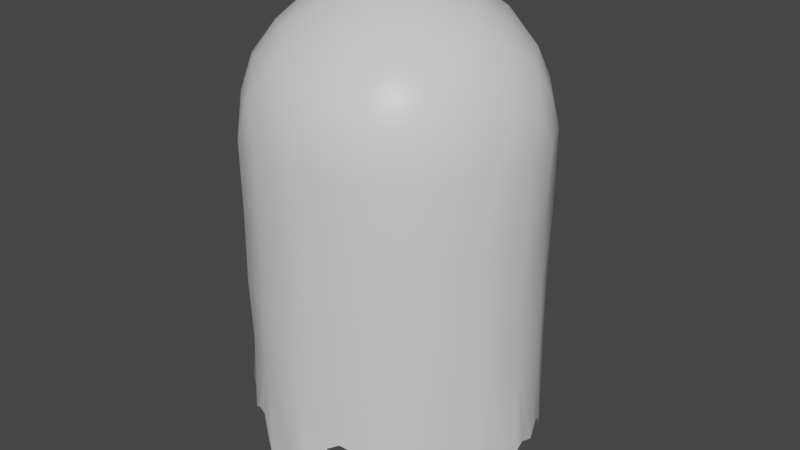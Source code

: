 # Source: Ghost.blend  (saved by Blender 3.6.11; exported with 4.5.12 LTS)
import bpy
from mathutils import Matrix  # noqa: F401  (used for matrix-valued properties, if any)

bpy.ops.wm.read_factory_settings(use_empty=True)
scene = bpy.context.scene
scene.name = 'Scene'

# ---- collections
col_collection = bpy.data.collections.new('Collection'); scene.collection.children.link(col_collection)

# ---- materials (node trees are filled in below, after node groups)
mat_material = bpy.data.materials.new('Material')
mat_material.alpha_threshold = 0.0
mat_material.use_transparent_shadow = False
mat_material.line_color = (0.0, 0.0, 0.0, 1.0)

# ---- material node trees
mat_material.use_nodes = True; mat_material.node_tree.nodes.clear()
_N = mat_material.node_tree.nodes; _L = mat_material.node_tree.links
n0 = _N.new('ShaderNodeOutputMaterial'); n0.name = 'Material Output'; n0.location = (300, 300)
n1 = _N.new('ShaderNodeBsdfPrincipled'); n1.name = 'Principled BSDF'; n1.location = (10, 300)
n1.distribution = 'GGX'
n1.subsurface_method = 'BURLEY'
n1.inputs[2].default_value = 0.4
n1.inputs[3].default_value = 1.45
n1.inputs[27].default_value = (0.0, 0.0, 0.0, 1.0)
n1.inputs[28].default_value = 1.0
_L.new(n1.outputs[0], n0.inputs[0])
n0.is_active_output = True

# ---- world
world_world = bpy.data.worlds.new('World'); scene.world = world_world
world_world.use_nodes = True; world_world.node_tree.nodes.clear()
_N = world_world.node_tree.nodes; _L = world_world.node_tree.links
n0 = _N.new('ShaderNodeOutputWorld'); n0.name = 'World Output'; n0.location = (300, 300)
n1 = _N.new('ShaderNodeBackground'); n1.name = 'Background'; n1.location = (10, 300)
n1.inputs[0].default_value = (0.05088, 0.05088, 0.05088, 1.0)
_L.new(n1.outputs[0], n0.inputs[0])
n0.is_active_output = True
world_world.color = (0.05088, 0.05088, 0.05088)
world_world.use_sun_shadow = False
world_world.sun_shadow_jitter_overblur = 0.0

# ---- meshes
me_cube = bpy.data.meshes.new('Cube')
me_cube.from_pydata([(0.14, -0.4241, 0.7249), (-0.3599, -0.2714, 0.725), (-0.3569, 0.2579, 0.7217), (0.1335, 0.4314, 0.7228), (0.442, 0.004107, 0.72), (-0.00514, -0.002651, 1.006), (0.4744, -0.07268, 0.6194), (0.474, -0.1532, 0.5002), (0.4772, 0.1527, 0.5056), (0.4782, 0.07601, 0.6245), (0.07988, -0.4867, 0.6244), (0.001099, -0.5004, 0.4982), (0.2932, -0.4039, 0.4991), (0.2197, -0.4338, 0.6257), (-0.432, -0.2175, 0.6233), (-0.4749, -0.1594, 0.4938), (-0.2934, -0.4106, 0.4959), (-0.3395, -0.3428, 0.627), (-0.3483, 0.3429, 0.6276), (-0.2982, 0.3998, 0.501), (-0.4723, 0.1583, 0.5014), (-0.4368, 0.2237, 0.6187), (0.217, 0.4334, 0.6291), (0.2965, 0.4037, 0.4963), (0.006488, 0.4927, 0.5015), (0.07682, 0.4766, 0.6275), (0.4162, -0.1196, 0.7526), (0.3383, -0.2528, 0.7678), (0.2408, -0.3589, 0.7544), (0.01905, -0.4343, 0.7499), (-0.1316, -0.4056, 0.7635), (-0.2699, -0.3457, 0.7502), (-0.4027, -0.1463, 0.7445), (-0.4201, 0.005025, 0.7661), (-0.4071, 0.1458, 0.748), (-0.2647, 0.3444, 0.7531), (-0.1306, 0.403, 0.7613), (0.009358, 0.4311, 0.749), (0.2415, 0.3543, 0.7483), (0.3431, 0.2501, 0.763), (0.4211, 0.1252, 0.7561), (0.03944, -0.1204, 0.984), (0.08435, -0.2539, 0.9182), (0.1229, -0.3536, 0.83), (0.3829, -0.004001, 0.8329), (0.2663, -0.000849, 0.9296), (0.1203, 0.003016, 0.9837), (-0.1054, -0.0761, 0.9892), (-0.2126, -0.1544, 0.9283), (-0.2982, -0.222, 0.8317), (-0.09796, 0.06841, 0.9861), (-0.2139, 0.1566, 0.932), (-0.3009, 0.2169, 0.8232), (0.0451, 0.1187, 0.9829), (0.0814, 0.2588, 0.9247), (0.1159, 0.352, 0.8347), (0.1814, 0.1293, 0.9471), (0.314, 0.1333, 0.8626), (0.2225, 0.2634, 0.8614), (-0.07071, 0.2095, 0.9421), (-0.02657, 0.3388, 0.8585), (-0.175, 0.2969, 0.8688), (-0.2179, 6.603e-05, 0.9458), (-0.3321, 0.08167, 0.8552), (-0.3285, -0.0844, 0.8638), (-0.07367, -0.209, 0.9462), (-0.1803, -0.2914, 0.8607), (-0.02305, -0.3388, 0.8601), (0.1826, -0.1277, 0.9503), (0.2283, -0.2571, 0.8615), (0.3232, -0.1274, 0.8584), (0.4311, 0.2073, 0.6312), (0.4084, 0.296, 0.5005), (0.3365, 0.34, 0.6393), (-0.07255, 0.4744, 0.6413), (-0.1551, 0.4831, 0.4998), (-0.2291, 0.4256, 0.6381), (-0.4767, 0.08483, 0.6454), (-0.5045, -0.003676, 0.5012), (-0.4727, -0.07681, 0.6403), (-0.222, -0.4324, 0.6351), (-0.1535, -0.476, 0.5014), (-0.06049, -0.4717, 0.6405), (0.3371, -0.3432, 0.6387), (0.4006, -0.2972, 0.4968), (0.4226, -0.2169, 0.6395), (0.1548, 0.4789, 0.4961), (-0.398, 0.2864, 0.5011), (-0.4031, -0.2968, 0.5016), (0.1585, -0.4721, 0.501), (0.4982, -0.001248, 0.501), (0.4749, 0.151, -0.5594), (0.4111, 0.2955, -0.6266), (0.2847, 0.4031, -0.5216), (-0.005102, 0.5014, -0.5439), (-0.1512, 0.4767, -0.5115), (-0.2946, 0.3995, -0.6558), (-0.4805, 0.1492, -0.7293), (-0.5076, -0.003143, -0.6465), (-0.4736, -0.1493, -0.4659), (-0.2923, -0.4103, -0.498), (-0.1514, -0.4761, -0.629), (-0.01015, -0.5007, -0.5159), (0.3053, -0.4049, -0.4645), (0.4013, -0.2944, -0.5756), (0.4762, -0.1527, -0.6544), (0.1475, 0.4726, -0.6258), (-0.4063, 0.2887, -0.6043), (-0.4063, -0.296, -0.4415), (0.1495, -0.4693, -0.4086), (0.5132, -0.008928, -0.5339), (-0.4686, -0.1513, 0.002147), (-0.4064, -0.2937, 0.001118), (0.4725, 0.1508, -0.005719), (0.4054, 0.2898, 0.001891), (-0.4033, 0.2875, -0.003401), (-0.4738, 0.1555, -0.0009853), (0.4983, -0.001578, -0.001775), (-0.005859, 0.4974, 0.0006366), (-0.1537, 0.4748, -0.001822), (-0.501, 0.002155, 0.0003128), (-0.2953, -0.4074, -0.002363), (-0.1543, -0.476, -0.001243), (0.2927, -0.4037, 0.0006569), (0.4088, -0.2938, 0.007905), (-0.2919, 0.4044, 0.003645), (0.4768, -0.1543, 0.004031), (0.1518, 0.4766, 0.002817), (0.1603, -0.4711, 0.001035), (0.293, 0.4025, -0.001366), (0.008011, -0.5058, 0.000268), (-0.4089, -0.291, 0.2497), (0.4075, 0.2979, 0.244), (-0.4818, 0.1533, 0.2465), (-0.1555, 0.4761, 0.2489), (-0.4983, 0.0001711, 0.2505), (-0.1529, -0.4729, 0.2505), (0.4056, -0.2925, 0.2471), (-0.4768, -0.1543, 0.2487), (0.4685, 0.1518, 0.2497), (-0.4053, 0.2968, 0.2454), (0.503, 0.001747, 0.2488), (0.001186, 0.501, 0.2489), (-0.293, -0.4062, 0.2517), (0.2847, -0.4028, 0.2507), (-0.2931, 0.3972, 0.2501), (0.4708, -0.1631, 0.2493), (0.1546, 0.4692, 0.2564), (0.1558, -0.4795, 0.2438), (0.291, 0.4078, 0.2496), (0.007324, -0.4972, 0.2516), (-0.4767, -0.1562, -0.2154), (0.4764, 0.1532, -0.2156), (-0.4043, 0.2937, -0.2181), (0.5023, -0.0004844, -0.2175), (-0.006462, 0.496, -0.2121), (-0.2932, -0.3986, -0.2118), (0.2952, -0.4071, -0.2164), (-0.2922, 0.4062, -0.2151), (0.4752, -0.1545, -0.2206), (0.1592, 0.4765, -0.2137), (0.1536, -0.471, -0.2156), (0.2873, 0.4115, -0.2184), (-0.003939, -0.5035, -0.2237), (-0.3968, -0.2953, -0.218), (0.4051, 0.2913, -0.216), (-0.4754, 0.1566, -0.2155), (-0.1523, 0.4805, -0.212), (-0.5011, 0.002455, -0.211), (-0.1563, -0.4737, -0.219), (0.41, -0.2943, -0.2085), (0.445, 0.2311, -0.5666), (0.347, 0.3459, -0.5946), (-0.08086, 0.4891, -0.5365), (-0.2287, 0.4382, -0.5526), (-0.4959, 0.08313, -0.6627), (-0.4928, -0.07838, -0.5434), (-0.2204, -0.4417, -0.4758), (-0.07479, -0.4885, -0.6611), (0.3471, -0.351, -0.5511), (0.4428, -0.2138, -0.64), (0.07903, 0.484, -0.5729), (0.2246, 0.44, -0.504), (-0.4369, 0.2215, -0.6301), (-0.3495, 0.3399, -0.6612), (-0.3441, -0.3512, -0.5105), (-0.4397, -0.2314, -0.4776), (0.2321, -0.4343, -0.4374), (0.06956, -0.4859, -0.4926), (0.488, 0.07858, -0.549), (0.4888, -0.08005, -0.5873), (0.4246, 0.2634, -0.6194), (0.3192, 0.3726, -0.5872), (-0.1069, 0.4834, -0.5098), (-0.2644, 0.4208, -0.6017), (-0.5027, 0.04014, -0.6657), (-0.4803, -0.1164, -0.5316), (-0.1888, -0.4618, -0.5234), (-0.04277, -0.4952, -0.5771), (0.3748, -0.3184, -0.5604), (0.4605, -0.1799, -0.6575), (0.03987, 0.4964, -0.5868), (0.1865, 0.4563, -0.613), (-0.4623, 0.188, -0.704), (-0.3789, 0.3112, -0.6646), (-0.3198, -0.3746, -0.5004), (-0.4226, -0.2686, -0.4702), (0.2628, -0.4218, -0.4732), (0.1088, -0.4795, -0.4346), (0.4878, 0.1195, -0.5643), (0.5005, -0.04186, -0.5813), (0.4577, 0.1958, -0.5431), (0.3796, 0.3187, -0.6144), (-0.04462, 0.498, -0.5605), (-0.1879, 0.4542, -0.5096), (-0.4888, 0.1146, -0.71), (-0.5024, -0.03647, -0.5999), (-0.2536, -0.4296, -0.472), (-0.1077, -0.484, -0.6764), (0.3332, -0.3811, -0.506), (0.4201, -0.2554, -0.5919), (0.1167, 0.4814, -0.5785), (0.2584, 0.4238, -0.4919), (-0.4215, 0.2531, -0.5973), (-0.3254, 0.3656, -0.6887), (-0.3803, -0.3367, -0.4491), (-0.4563, -0.1903, -0.4483), (0.1948, -0.4501, -0.4263), (0.0301, -0.4981, -0.4944), (0.5122, 0.03043, -0.5105), (0.4848, -0.114, -0.6129)], [], [(0, 28, 43), (1, 31, 49), (2, 34, 52), (3, 37, 55), (4, 40, 44), (46, 53, 5), (45, 56, 46), (44, 57, 45), (46, 56, 53), (56, 54, 53), (45, 57, 56), (57, 58, 56), (56, 58, 54), (58, 55, 54), (44, 40, 57), (40, 39, 57), (57, 39, 58), (39, 38, 58), (58, 38, 55), (38, 3, 55), (53, 50, 5), (54, 59, 53), (55, 60, 54), (53, 59, 50), (59, 51, 50), (54, 60, 59), (60, 61, 59), (59, 61, 51), (61, 52, 51), (55, 37, 60), (37, 36, 60), (60, 36, 61), (36, 35, 61), (61, 35, 52), (35, 2, 52), (50, 47, 5), (51, 62, 50), (52, 63, 51), (50, 62, 47), (62, 48, 47), (51, 63, 62), (63, 64, 62), (62, 64, 48), (64, 49, 48), (52, 34, 63), (34, 33, 63), (63, 33, 64), (33, 32, 64), (64, 32, 49), (32, 1, 49), (47, 41, 5), (48, 65, 47), (49, 66, 48), (47, 65, 41), (65, 42, 41), (48, 66, 65), (66, 67, 65), (65, 67, 42), (67, 43, 42), (49, 31, 66), (31, 30, 66), (66, 30, 67), (30, 29, 67), (67, 29, 43), (29, 0, 43), (41, 46, 5), (42, 68, 41), (43, 69, 42), (41, 68, 46), (68, 45, 46), (42, 69, 68), (69, 70, 68), (68, 70, 45), (70, 44, 45), (43, 28, 69), (28, 27, 69), (69, 27, 70), (27, 26, 70), (70, 26, 44), (26, 4, 44), (9, 40, 4), (8, 71, 9), (9, 71, 40), (71, 39, 40), (8, 72, 71), (72, 73, 71), (71, 73, 39), (73, 38, 39), (72, 23, 73), (23, 22, 73), (73, 22, 38), (22, 3, 38), (25, 37, 3), (24, 74, 25), (25, 74, 37), (74, 36, 37), (24, 75, 74), (75, 76, 74), (74, 76, 36), (76, 35, 36), (75, 19, 76), (19, 18, 76), (76, 18, 35), (18, 2, 35), (21, 34, 2), (20, 77, 21), (21, 77, 34), (77, 33, 34), (20, 78, 77), (78, 79, 77), (77, 79, 33), (79, 32, 33), (78, 15, 79), (15, 14, 79), (79, 14, 32), (14, 1, 32), (17, 31, 1), (16, 80, 17), (17, 80, 31), (80, 30, 31), (16, 81, 80), (81, 82, 80), (80, 82, 30), (82, 29, 30), (81, 11, 82), (11, 10, 82), (82, 10, 29), (10, 0, 29), (13, 28, 0), (12, 83, 13), (13, 83, 28), (83, 27, 28), (12, 84, 83), (84, 85, 83), (83, 85, 27), (85, 26, 27), (84, 7, 85), (7, 6, 85), (85, 6, 26), (6, 4, 26), (22, 25, 3), (23, 86, 22), (22, 86, 25), (86, 24, 25), (18, 21, 2), (19, 87, 18), (18, 87, 21), (87, 20, 21), (14, 17, 1), (15, 88, 14), (14, 88, 17), (88, 16, 17), (10, 13, 0), (11, 89, 10), (10, 89, 13), (89, 12, 13), (6, 9, 4), (7, 90, 6), (6, 90, 9), (90, 8, 9), (164, 151, 99, 226, 186, 206, 108), (165, 152, 91, 211, 171, 191, 92), (166, 153, 107, 223, 183, 203, 97), (152, 154, 110, 229, 189, 209, 91), (167, 155, 94, 213, 173, 193, 95), (168, 166, 97, 215, 175, 195, 98), (169, 156, 100, 217, 177, 197, 101), (170, 157, 103, 219, 179, 199, 104), (153, 158, 96, 224, 184, 204, 107), (154, 159, 105, 230, 190, 210, 110), (155, 160, 106, 221, 181, 201, 94), (157, 161, 109, 227, 187, 207, 103), (160, 162, 93, 222, 182, 202, 106), (161, 163, 102, 228, 188, 208, 109), (162, 165, 92, 212, 172, 192, 93), (158, 167, 95, 214, 174, 194, 96), (151, 168, 98, 216, 176, 196, 99), (163, 169, 101, 218, 178, 198, 102), (159, 170, 104, 220, 180, 200, 105), (156, 164, 108, 225, 185, 205, 100), (143, 131, 112, 121), (146, 137, 124, 126), (150, 136, 122, 130), (138, 135, 120, 111), (145, 134, 119, 125), (149, 132, 114, 129), (148, 150, 130, 128), (147, 149, 129, 127), (144, 148, 128, 123), (142, 147, 127, 118), (141, 146, 126, 117), (140, 145, 125, 115), (137, 144, 123, 124), (136, 143, 121, 122), (135, 133, 116, 120), (134, 142, 118, 119), (139, 141, 117, 113), (133, 140, 115, 116), (132, 139, 113, 114), (131, 138, 111, 112), (88, 15, 138, 131), (72, 8, 139, 132), (20, 87, 140, 133), (8, 90, 141, 139), (75, 24, 142, 134), (78, 20, 133, 135), (81, 16, 143, 136), (84, 12, 144, 137), (87, 19, 145, 140), (90, 7, 146, 141), (24, 86, 147, 142), (12, 89, 148, 144), (86, 23, 149, 147), (89, 11, 150, 148), (23, 72, 132, 149), (19, 75, 134, 145), (15, 78, 135, 138), (11, 81, 136, 150), (7, 84, 137, 146), (16, 88, 131, 143), (121, 112, 164, 156), (126, 124, 170, 159), (130, 122, 169, 163), (111, 120, 168, 151), (125, 119, 167, 158), (129, 114, 165, 162), (128, 130, 163, 161), (127, 129, 162, 160), (123, 128, 161, 157), (118, 127, 160, 155), (117, 126, 159, 154), (115, 125, 158, 153), (124, 123, 157, 170), (122, 121, 156, 169), (120, 116, 166, 168), (119, 118, 155, 167), (113, 117, 154, 152), (116, 115, 153, 166), (114, 113, 152, 165), (112, 111, 151, 164)])
me_cube.polygons.foreach_set('use_smooth', [True] * 240)
_uv = me_cube.uv_layers.new(name='UVMap')
_uv.uv.foreach_set('vector', [0.8182, 0.3149, 0.7727, 0.3149, 0.7955, 0.3543, 1.0, 0.3149, 0.9545, 0.3149, 0.9773, 0.3543, 0.2727, 0.3149, 0.2273, 0.3149, 0.25, 0.3543, 0.4545, 0.3149, 0.4091, 0.3149, 0.4318, 0.3543, 0.6364, 0.3149, 0.5909, 0.3149, 0.6136, 0.3543, 0.5682, 0.433, 0.5227, 0.433, 0.5455, 0.4724, 0.5909, 0.3937, 0.5455, 0.3937, 0.5682, 0.433, 0.6136, 0.3543, 0.5682, 0.3543, 0.5909, 0.3937, 0.5682, 0.433, 0.5455, 0.3937, 0.5227, 0.433, 0.5455, 0.3937, 0.5, 0.3937, 0.5227, 0.433, 0.5909, 0.3937, 0.5682, 0.3543, 0.5455, 0.3937, 0.5682, 0.3543, 0.5227, 0.3543, 0.5455, 0.3937, 0.5455, 0.3937, 0.5227, 0.3543, 0.5, 0.3937, 0.5227, 0.3543, 0.4773, 0.3543, 0.5, 0.3937, 0.6136, 0.3543, 0.5909, 0.3149, 0.5682, 0.3543, 0.5909, 0.3149, 0.5455, 0.3149, 0.5682, 0.3543, 0.5682, 0.3543, 0.5455, 0.3149, 0.5227, 0.3543, 0.5455, 0.3149, 0.5, 0.3149, 0.5227, 0.3543, 0.5227, 0.3543, 0.5, 0.3149, 0.4773, 0.3543, 0.5, 0.3149, 0.4545, 0.3149, 0.4773, 0.3543, 0.3864, 0.433, 0.3409, 0.433, 0.3636, 0.4724, 0.4091, 0.3937, 0.3636, 0.3937, 0.3864, 0.433, 0.4318, 0.3543, 0.3864, 0.3543, 0.4091, 0.3937, 0.3864, 0.433, 0.3636, 0.3937, 0.3409, 0.433, 0.3636, 0.3937, 0.3182, 0.3937, 0.3409, 0.433, 0.4091, 0.3937, 0.3864, 0.3543, 0.3636, 0.3937, 0.3864, 0.3543, 0.3409, 0.3543, 0.3636, 0.3937, 0.3636, 0.3937, 0.3409, 0.3543, 0.3182, 0.3937, 0.3409, 0.3543, 0.2955, 0.3543, 0.3182, 0.3937, 0.4318, 0.3543, 0.4091, 0.3149, 0.3864, 0.3543, 0.4091, 0.3149, 0.3636, 0.3149, 0.3864, 0.3543, 0.3864, 0.3543, 0.3636, 0.3149, 0.3409, 0.3543, 0.3636, 0.3149, 0.3182, 0.3149, 0.3409, 0.3543, 0.3409, 0.3543, 0.3182, 0.3149, 0.2955, 0.3543, 0.3182, 0.3149, 0.2727, 0.3149, 0.2955, 0.3543, 0.2045, 0.433, 0.1591, 0.433, 0.1818, 0.4724, 0.2273, 0.3937, 0.1818, 0.3937, 0.2045, 0.433, 0.25, 0.3543, 0.2045, 0.3543, 0.2273, 0.3937, 0.2045, 0.433, 0.1818, 0.3937, 0.1591, 0.433, 0.1818, 0.3937, 0.1364, 0.3937, 0.1591, 0.433, 0.2273, 0.3937, 0.2045, 0.3543, 0.1818, 0.3937, 0.2045, 0.3543, 0.1591, 0.3543, 0.1818, 0.3937, 0.1818, 0.3937, 0.1591, 0.3543, 0.1364, 0.3937, 0.1591, 0.3543, 0.1136, 0.3543, 0.1364, 0.3937, 0.25, 0.3543, 0.2273, 0.3149, 0.2045, 0.3543, 0.2273, 0.3149, 0.1818, 0.3149, 0.2045, 0.3543, 0.2045, 0.3543, 0.1818, 0.3149, 0.1591, 0.3543, 0.1818, 0.3149, 0.1364, 0.3149, 0.1591, 0.3543, 0.1591, 0.3543, 0.1364, 0.3149, 0.1136, 0.3543, 0.1364, 0.3149, 0.09091, 0.3149, 0.1136, 0.3543, 0.9318, 0.433, 0.8864, 0.433, 0.9091, 0.4724, 0.9545, 0.3937, 0.9091, 0.3937, 0.9318, 0.433, 0.9773, 0.3543, 0.9318, 0.3543, 0.9545, 0.3937, 0.9318, 0.433, 0.9091, 0.3937, 0.8864, 0.433, 0.9091, 0.3937, 0.8636, 0.3937, 0.8864, 0.433, 0.9545, 0.3937, 0.9318, 0.3543, 0.9091, 0.3937, 0.9318, 0.3543, 0.8864, 0.3543, 0.9091, 0.3937, 0.9091, 0.3937, 0.8864, 0.3543, 0.8636, 0.3937, 0.8864, 0.3543, 0.8409, 0.3543, 0.8636, 0.3937, 0.9773, 0.3543, 0.9545, 0.3149, 0.9318, 0.3543, 0.9545, 0.3149, 0.9091, 0.3149, 0.9318, 0.3543, 0.9318, 0.3543, 0.9091, 0.3149, 0.8864, 0.3543, 0.9091, 0.3149, 0.8636, 0.3149, 0.8864, 0.3543, 0.8864, 0.3543, 0.8636, 0.3149, 0.8409, 0.3543, 0.8636, 0.3149, 0.8182, 0.3149, 0.8409, 0.3543, 0.75, 0.433, 0.7045, 0.433, 0.7273, 0.4724, 0.7727, 0.3937, 0.7273, 0.3937, 0.75, 0.433, 0.7955, 0.3543, 0.75, 0.3543, 0.7727, 0.3937, 0.75, 0.433, 0.7273, 0.3937, 0.7045, 0.433, 0.7273, 0.3937, 0.6818, 0.3937, 0.7045, 0.433, 0.7727, 0.3937, 0.75, 0.3543, 0.7273, 0.3937, 0.75, 0.3543, 0.7045, 0.3543, 0.7273, 0.3937, 0.7273, 0.3937, 0.7045, 0.3543, 0.6818, 0.3937, 0.7045, 0.3543, 0.6591, 0.3543, 0.6818, 0.3937, 0.7955, 0.3543, 0.7727, 0.3149, 0.75, 0.3543, 0.7727, 0.3149, 0.7273, 0.3149, 0.75, 0.3543, 0.75, 0.3543, 0.7273, 0.3149, 0.7045, 0.3543, 0.7273, 0.3149, 0.6818, 0.3149, 0.7045, 0.3543, 0.7045, 0.3543, 0.6818, 0.3149, 0.6591, 0.3543, 0.6818, 0.3149, 0.6364, 0.3149, 0.6591, 0.3543, 0.6136, 0.2756, 0.5909, 0.3149, 0.6364, 0.3149, 0.5909, 0.2362, 0.5682, 0.2756, 0.6136, 0.2756, 0.6136, 0.2756, 0.5682, 0.2756, 0.5909, 0.3149, 0.5682, 0.2756, 0.5455, 0.3149, 0.5909, 0.3149, 0.5909, 0.2362, 0.5455, 0.2362, 0.5682, 0.2756, 0.5455, 0.2362, 0.5227, 0.2756, 0.5682, 0.2756, 0.5682, 0.2756, 0.5227, 0.2756, 0.5455, 0.3149, 0.5227, 0.2756, 0.5, 0.3149, 0.5455, 0.3149, 0.5455, 0.2362, 0.5, 0.2362, 0.5227, 0.2756, 0.5, 0.2362, 0.4773, 0.2756, 0.5227, 0.2756, 0.5227, 0.2756, 0.4773, 0.2756, 0.5, 0.3149, 0.4773, 0.2756, 0.4545, 0.3149, 0.5, 0.3149, 0.4318, 0.2756, 0.4091, 0.3149, 0.4545, 0.3149, 0.4091, 0.2362, 0.3864, 0.2756, 0.4318, 0.2756, 0.4318, 0.2756, 0.3864, 0.2756, 0.4091, 0.3149, 0.3864, 0.2756, 0.3636, 0.3149, 0.4091, 0.3149, 0.4091, 0.2362, 0.3636, 0.2362, 0.3864, 0.2756, 0.3636, 0.2362, 0.3409, 0.2756, 0.3864, 0.2756, 0.3864, 0.2756, 0.3409, 0.2756, 0.3636, 0.3149, 0.3409, 0.2756, 0.3182, 0.3149, 0.3636, 0.3149, 0.3636, 0.2362, 0.3182, 0.2362, 0.3409, 0.2756, 0.3182, 0.2362, 0.2955, 0.2756, 0.3409, 0.2756, 0.3409, 0.2756, 0.2955, 0.2756, 0.3182, 0.3149, 0.2955, 0.2756, 0.2727, 0.3149, 0.3182, 0.3149, 0.25, 0.2756, 0.2273, 0.3149, 0.2727, 0.3149, 0.2273, 0.2362, 0.2045, 0.2756, 0.25, 0.2756, 0.25, 0.2756, 0.2045, 0.2756, 0.2273, 0.3149, 0.2045, 0.2756, 0.1818, 0.3149, 0.2273, 0.3149, 0.2273, 0.2362, 0.1818, 0.2362, 0.2045, 0.2756, 0.1818, 0.2362, 0.1591, 0.2756, 0.2045, 0.2756, 0.2045, 0.2756, 0.1591, 0.2756, 0.1818, 0.3149, 0.1591, 0.2756, 0.1364, 0.3149, 0.1818, 0.3149, 0.1818, 0.2362, 0.1364, 0.2362, 0.1591, 0.2756, 0.1364, 0.2362, 0.1136, 0.2756, 0.1591, 0.2756, 0.1591, 0.2756, 0.1136, 0.2756, 0.1364, 0.3149, 0.1136, 0.2756, 0.09091, 0.3149, 0.1364, 0.3149, 0.9773, 0.2756, 0.9545, 0.3149, 1.0, 0.3149, 0.9545, 0.2362, 0.9318, 0.2756, 0.9773, 0.2756, 0.9773, 0.2756, 0.9318, 0.2756, 0.9545, 0.3149, 0.9318, 0.2756, 0.9091, 0.3149, 0.9545, 0.3149, 0.9545, 0.2362, 0.9091, 0.2362, 0.9318, 0.2756, 0.9091, 0.2362, 0.8864, 0.2756, 0.9318, 0.2756, 0.9318, 0.2756, 0.8864, 0.2756, 0.9091, 0.3149, 0.8864, 0.2756, 0.8636, 0.3149, 0.9091, 0.3149, 0.9091, 0.2362, 0.8636, 0.2362, 0.8864, 0.2756, 0.8636, 0.2362, 0.8409, 0.2756, 0.8864, 0.2756, 0.8864, 0.2756, 0.8409, 0.2756, 0.8636, 0.3149, 0.8409, 0.2756, 0.8182, 0.3149, 0.8636, 0.3149, 0.7955, 0.2756, 0.7727, 0.3149, 0.8182, 0.3149, 0.7727, 0.2362, 0.75, 0.2756, 0.7955, 0.2756, 0.7955, 0.2756, 0.75, 0.2756, 0.7727, 0.3149, 0.75, 0.2756, 0.7273, 0.3149, 0.7727, 0.3149, 0.7727, 0.2362, 0.7273, 0.2362, 0.75, 0.2756, 0.7273, 0.2362, 0.7045, 0.2756, 0.75, 0.2756, 0.75, 0.2756, 0.7045, 0.2756, 0.7273, 0.3149, 0.7045, 0.2756, 0.6818, 0.3149, 0.7273, 0.3149, 0.7273, 0.2362, 0.6818, 0.2362, 0.7045, 0.2756, 0.6818, 0.2362, 0.6591, 0.2756, 0.7045, 0.2756, 0.7045, 0.2756, 0.6591, 0.2756, 0.6818, 0.3149, 0.6591, 0.2756, 0.6364, 0.3149, 0.6818, 0.3149, 0.4773, 0.2756, 0.4318, 0.2756, 0.4545, 0.3149, 0.5, 0.2362, 0.4545, 0.2362, 0.4773, 0.2756, 0.4773, 0.2756, 0.4545, 0.2362, 0.4318, 0.2756, 0.4545, 0.2362, 0.4091, 0.2362, 0.4318, 0.2756, 0.2955, 0.2756, 0.25, 0.2756, 0.2727, 0.3149, 0.3182, 0.2362, 0.2727, 0.2362, 0.2955, 0.2756, 0.2955, 0.2756, 0.2727, 0.2362, 0.25, 0.2756, 0.2727, 0.2362, 0.2273, 0.2362, 0.25, 0.2756, 0.1136, 0.2756, 0.06818, 0.2756, 0.09091, 0.3149, 0.1364, 0.2362, 0.09091, 0.2362, 0.1136, 0.2756, 0.1136, 0.2756, 0.09091, 0.2362, 0.06818, 0.2756, 0.09091, 0.2362, 0.04545, 0.2362, 0.06818, 0.2756, 0.8409, 0.2756, 0.7955, 0.2756, 0.8182, 0.3149, 0.8636, 0.2362, 0.8182, 0.2362, 0.8409, 0.2756, 0.8409, 0.2756, 0.8182, 0.2362, 0.7955, 0.2756, 0.8182, 0.2362, 0.7727, 0.2362, 0.7955, 0.2756, 0.6591, 0.2756, 0.6136, 0.2756, 0.6364, 0.3149, 0.6818, 0.2362, 0.6364, 0.2362, 0.6591, 0.2756, 0.6591, 0.2756, 0.6364, 0.2362, 0.6136, 0.2756, 0.6364, 0.2362, 0.5909, 0.2362, 0.6136, 0.2756, 0.09091, 0.2362, 0.1364, 0.2362, 0.1364, 0.2362, 0.125, 0.2362, 0.1136, 0.2362, 0.1023, 0.2362, 0.09091, 0.2362, 0.5455, 0.2362, 0.5909, 0.2362, 0.5909, 0.2362, 0.5795, 0.2362, 0.5682, 0.2362, 0.5568, 0.2362, 0.5455, 0.2362, 0.2273, 0.2362, 0.2727, 0.2362, 0.2727, 0.2362, 0.2614, 0.2362, 0.25, 0.2362, 0.2386, 0.2362, 0.2273, 0.2362, 0.5909, 0.2362, 0.6364, 0.2362, 0.6364, 0.2362, 0.625, 0.2362, 0.6136, 0.2362, 0.6023, 0.2362, 0.5909, 0.2362, 0.3636, 0.2362, 0.4091, 0.2362, 0.4091, 0.2362, 0.3977, 0.2362, 0.3864, 0.2362, 0.375, 0.2362, 0.3636, 0.2362, 0.1818, 0.2362, 0.2273, 0.2362, 0.2273, 0.2362, 0.2159, 0.2362, 0.2045, 0.2362, 0.1932, 0.2362, 0.1818, 0.2362, 0.9091, 0.2362, 0.9545, 0.2362, 0.9545, 0.2362, 0.9432, 0.2362, 0.9318, 0.2362, 0.9205, 0.2362, 0.9091, 0.2362, 0.7273, 0.2362, 0.7727, 0.2362, 0.7727, 0.2362, 0.7614, 0.2362, 0.75, 0.2362, 0.7386, 0.2362, 0.7273, 0.2362, 0.2727, 0.2362, 0.3182, 0.2362, 0.3182, 0.2362, 0.3068, 0.2362, 0.2955, 0.2362, 0.2841, 0.2362, 0.2727, 0.2362, 0.6364, 0.2362, 0.6818, 0.2362, 0.6818, 0.2362, 0.6705, 0.2362, 0.6591, 0.2362, 0.6477, 0.2362, 0.6364, 0.2362, 0.4091, 0.2362, 0.4545, 0.2362, 0.4545, 0.2362, 0.4432, 0.2362, 0.4318, 0.2362, 0.4205, 0.2362, 0.4091, 0.2362, 0.7727, 0.2362, 0.8182, 0.2362, 0.8182, 0.2362, 0.8068, 0.2362, 0.7955, 0.2362, 0.7841, 0.2362, 0.7727, 0.2362, 0.4545, 0.2362, 0.5, 0.2362, 0.5, 0.2362, 0.4886, 0.2362, 0.4773, 0.2362, 0.4659, 0.2362, 0.4545, 0.2362, 0.8182, 0.2362, 0.8636, 0.2362, 0.8636, 0.2362, 0.8523, 0.2362, 0.8409, 0.2362, 0.8295, 0.2362, 0.8182, 0.2362, 0.5, 0.2362, 0.5455, 0.2362, 0.5455, 0.2362, 0.5341, 0.2362, 0.5227, 0.2362, 0.5114, 0.2362, 0.5, 0.2362, 0.3182, 0.2362, 0.3636, 0.2362, 0.3636, 0.2362, 0.3523, 0.2362, 0.3409, 0.2362, 0.3295, 0.2362, 0.3182, 0.2362, 0.1364, 0.2362, 0.1818, 0.2362, 0.1818, 0.2362, 0.1705, 0.2362, 0.1591, 0.2362, 0.1477, 0.2362, 0.1364, 0.2362, 0.8636, 0.2362, 0.9091, 0.2362, 0.9091, 0.2362, 0.8977, 0.2362, 0.8864, 0.2362, 0.875, 0.2362, 0.8636, 0.2362, 0.6818, 0.2362, 0.7273, 0.2362, 0.7273, 0.2362, 0.7159, 0.2362, 0.7045, 0.2362, 0.6932, 0.2362, 0.6818, 0.2362, 0.04545, 0.2362, 0.09091, 0.2362, 0.09091, 0.2362, 0.07955, 0.2362, 0.06818, 0.2362, 0.05682, 0.2362, 0.04545, 0.2362, 0.04545, 0.2362, 0.09091, 0.2362, 0.09091, 0.2362, 0.04545, 0.2362, 0.6818, 0.2362, 0.7273, 0.2362, 0.7273, 0.2362, 0.6818, 0.2362, 0.8636, 0.2362, 0.9091, 0.2362, 0.9091, 0.2362, 0.8636, 0.2362, 0.1364, 0.2362, 0.1818, 0.2362, 0.1818, 0.2362, 0.1364, 0.2362, 0.3182, 0.2362, 0.3636, 0.2362, 0.3636, 0.2362, 0.3182, 0.2362, 0.5, 0.2362, 0.5455, 0.2362, 0.5455, 0.2362, 0.5, 0.2362, 0.8182, 0.2362, 0.8636, 0.2362, 0.8636, 0.2362, 0.8182, 0.2362, 0.4545, 0.2362, 0.5, 0.2362, 0.5, 0.2362, 0.4545, 0.2362, 0.7727, 0.2362, 0.8182, 0.2362, 0.8182, 0.2362, 0.7727, 0.2362, 0.4091, 0.2362, 0.4545, 0.2362, 0.4545, 0.2362, 0.4091, 0.2362, 0.6364, 0.2362, 0.6818, 0.2362, 0.6818, 0.2362, 0.6364, 0.2362, 0.2727, 0.2362, 0.3182, 0.2362, 0.3182, 0.2362, 0.2727, 0.2362, 0.7273, 0.2362, 0.7727, 0.2362, 0.7727, 0.2362, 0.7273, 0.2362, 0.9091, 0.2362, 0.9545, 0.2362, 0.9545, 0.2362, 0.9091, 0.2362, 0.1818, 0.2362, 0.2273, 0.2362, 0.2273, 0.2362, 0.1818, 0.2362, 0.3636, 0.2362, 0.4091, 0.2362, 0.4091, 0.2362, 0.3636, 0.2362, 0.5909, 0.2362, 0.6364, 0.2362, 0.6364, 0.2362, 0.5909, 0.2362, 0.2273, 0.2362, 0.2727, 0.2362, 0.2727, 0.2362, 0.2273, 0.2362, 0.5455, 0.2362, 0.5909, 0.2362, 0.5909, 0.2362, 0.5455, 0.2362, 0.09091, 0.2362, 0.1364, 0.2362, 0.1364, 0.2362, 0.09091, 0.2362, 0.09091, 0.2362, 0.1364, 0.2362, 0.1364, 0.2362, 0.09091, 0.2362, 0.5455, 0.2362, 0.5909, 0.2362, 0.5909, 0.2362, 0.5455, 0.2362, 0.2273, 0.2362, 0.2727, 0.2362, 0.2727, 0.2362, 0.2273, 0.2362, 0.5909, 0.2362, 0.6364, 0.2362, 0.6364, 0.2362, 0.5909, 0.2362, 0.3636, 0.2362, 0.4091, 0.2362, 0.4091, 0.2362, 0.3636, 0.2362, 0.1818, 0.2362, 0.2273, 0.2362, 0.2273, 0.2362, 0.1818, 0.2362, 0.9091, 0.2362, 0.9545, 0.2362, 0.9545, 0.2362, 0.9091, 0.2362, 0.7273, 0.2362, 0.7727, 0.2362, 0.7727, 0.2362, 0.7273, 0.2362, 0.2727, 0.2362, 0.3182, 0.2362, 0.3182, 0.2362, 0.2727, 0.2362, 0.6364, 0.2362, 0.6818, 0.2362, 0.6818, 0.2362, 0.6364, 0.2362, 0.4091, 0.2362, 0.4545, 0.2362, 0.4545, 0.2362, 0.4091, 0.2362, 0.7727, 0.2362, 0.8182, 0.2362, 0.8182, 0.2362, 0.7727, 0.2362, 0.4545, 0.2362, 0.5, 0.2362, 0.5, 0.2362, 0.4545, 0.2362, 0.8182, 0.2362, 0.8636, 0.2362, 0.8636, 0.2362, 0.8182, 0.2362, 0.5, 0.2362, 0.5455, 0.2362, 0.5455, 0.2362, 0.5, 0.2362, 0.3182, 0.2362, 0.3636, 0.2362, 0.3636, 0.2362, 0.3182, 0.2362, 0.1364, 0.2362, 0.1818, 0.2362, 0.1818, 0.2362, 0.1364, 0.2362, 0.8636, 0.2362, 0.9091, 0.2362, 0.9091, 0.2362, 0.8636, 0.2362, 0.6818, 0.2362, 0.7273, 0.2362, 0.7273, 0.2362, 0.6818, 0.2362, 0.04545, 0.2362, 0.09091, 0.2362, 0.09091, 0.2362, 0.04545, 0.2362, 0.04545, 0.2362, 0.09091, 0.2362, 0.09091, 0.2362, 0.04545, 0.2362, 0.6818, 0.2362, 0.7273, 0.2362, 0.7273, 0.2362, 0.6818, 0.2362, 0.8636, 0.2362, 0.9091, 0.2362, 0.9091, 0.2362, 0.8636, 0.2362, 0.1364, 0.2362, 0.1818, 0.2362, 0.1818, 0.2362, 0.1364, 0.2362, 0.3182, 0.2362, 0.3636, 0.2362, 0.3636, 0.2362, 0.3182, 0.2362, 0.5, 0.2362, 0.5455, 0.2362, 0.5455, 0.2362, 0.5, 0.2362, 0.8182, 0.2362, 0.8636, 0.2362, 0.8636, 0.2362, 0.8182, 0.2362, 0.4545, 0.2362, 0.5, 0.2362, 0.5, 0.2362, 0.4545, 0.2362, 0.7727, 0.2362, 0.8182, 0.2362, 0.8182, 0.2362, 0.7727, 0.2362, 0.4091, 0.2362, 0.4545, 0.2362, 0.4545, 0.2362, 0.4091, 0.2362, 0.6364, 0.2362, 0.6818, 0.2362, 0.6818, 0.2362, 0.6364, 0.2362, 0.2727, 0.2362, 0.3182, 0.2362, 0.3182, 0.2362, 0.2727, 0.2362, 0.7273, 0.2362, 0.7727, 0.2362, 0.7727, 0.2362, 0.7273, 0.2362, 0.9091, 0.2362, 0.9545, 0.2362, 0.9545, 0.2362, 0.9091, 0.2362, 0.1818, 0.2362, 0.2273, 0.2362, 0.2273, 0.2362, 0.1818, 0.2362, 0.3636, 0.2362, 0.4091, 0.2362, 0.4091, 0.2362, 0.3636, 0.2362, 0.5909, 0.2362, 0.6364, 0.2362, 0.6364, 0.2362, 0.5909, 0.2362, 0.2273, 0.2362, 0.2727, 0.2362, 0.2727, 0.2362, 0.2273, 0.2362, 0.5455, 0.2362, 0.5909, 0.2362, 0.5909, 0.2362, 0.5455, 0.2362, 0.09091, 0.2362, 0.1364, 0.2362, 0.1364, 0.2362, 0.09091, 0.2362])
me_cube.materials.append(mat_material)
me_cube.use_remesh_preserve_volume = False
me_cube.use_remesh_preserve_attributes = False
me_cube.use_mirror_vertex_groups = False
me_cube.update()
me_cube_001 = bpy.data.meshes.new('Cube.001')
me_cube_001.from_pydata([(-3.809e-08, 0.4709, -0.08141), (-0.03115, 0.4709, -0.07521), (-0.05757, 0.4709, -0.05757), (-0.07521, 0.4709, -0.03115), (-0.08141, 0.4709, -6.765e-09), (-0.07521, 0.4709, 0.03115), (-0.05757, 0.4709, 0.05757), (-0.03115, 0.4709, 0.07521), (-5.038e-08, 0.4709, 0.08141), (0.03115, 0.4709, 0.07521), (0.05757, 0.4709, 0.05757), (0.07521, 0.4709, 0.03115), (0.08141, 0.4709, -1.129e-08), (0.07521, 0.4709, -0.03115), (0.05757, 0.4709, -0.05757), (0.03115, 0.4709, -0.07521), (-0.03115, 0.51, -0.07521), (-3.809e-08, 0.51, -0.08141), (-0.05757, 0.51, -0.05757), (-0.07521, 0.51, -0.03115), (-0.08141, 0.51, -6.765e-09), (-0.07521, 0.51, 0.03115), (-0.05757, 0.51, 0.05757), (-0.03115, 0.51, 0.07521), (-5.038e-08, 0.51, 0.08141), (0.03115, 0.51, 0.07521), (0.05757, 0.51, 0.05757), (0.07521, 0.51, 0.03115), (0.08141, 0.51, -1.129e-08), (0.07521, 0.51, -0.03115), (0.05757, 0.51, -0.05757), (0.03115, 0.51, -0.07521), (0.1612, 0.4487, 0.1874), (0.1257, 0.459, 0.2028), (0.09564, 0.4678, 0.2469), (0.07554, 0.4736, 0.3128), (0.06848, 0.4756, 0.3906), (0.07554, 0.4736, 0.4684), (0.09564, 0.4678, 0.5343), (0.1257, 0.459, 0.5784), (0.1612, 0.4487, 0.5938), (0.1967, 0.4384, 0.5784), (0.2268, 0.4297, 0.5343), (0.2469, 0.4239, 0.4684), (0.254, 0.4218, 0.3906), (0.2469, 0.4239, 0.3128), (0.2268, 0.4297, 0.2469), (0.1967, 0.4384, 0.2028), (0.1386, 0.5036, 0.2028), (0.1741, 0.4933, 0.1874), (0.1086, 0.5123, 0.2469), (0.08845, 0.5181, 0.3128), (0.08139, 0.5202, 0.3906), (0.08845, 0.5181, 0.4684), (0.1086, 0.5123, 0.5343), (0.1386, 0.5036, 0.5784), (0.1741, 0.4933, 0.5938), (0.2096, 0.483, 0.5784), (0.2397, 0.4742, 0.5343), (0.2598, 0.4684, 0.4684), (0.2669, 0.4664, 0.3906), (0.2598, 0.4684, 0.3128), (0.2397, 0.4742, 0.2469), (0.2096, 0.483, 0.2028), (-0.1612, 0.4487, 0.1874), (-0.1257, 0.459, 0.2028), (-0.09564, 0.4678, 0.2469), (-0.07554, 0.4736, 0.3128), (-0.06848, 0.4756, 0.3906), (-0.07554, 0.4736, 0.4684), (-0.09564, 0.4678, 0.5343), (-0.1257, 0.459, 0.5784), (-0.1612, 0.4487, 0.5938), (-0.1967, 0.4384, 0.5784), (-0.2268, 0.4297, 0.5343), (-0.2469, 0.4239, 0.4684), (-0.254, 0.4218, 0.3906), (-0.2469, 0.4239, 0.3128), (-0.2268, 0.4297, 0.2469), (-0.1967, 0.4384, 0.2028), (-0.1386, 0.5036, 0.2028), (-0.1741, 0.4933, 0.1874), (-0.1086, 0.5123, 0.2469), (-0.08845, 0.5181, 0.3128), (-0.08139, 0.5202, 0.3906), (-0.08845, 0.5181, 0.4684), (-0.1086, 0.5123, 0.5343), (-0.1386, 0.5036, 0.5784), (-0.1741, 0.4933, 0.5938), (-0.2096, 0.483, 0.5784), (-0.2397, 0.4742, 0.5343), (-0.2598, 0.4684, 0.4684), (-0.2669, 0.4664, 0.3906), (-0.2598, 0.4684, 0.3128), (-0.2397, 0.4742, 0.2469), (-0.2096, 0.483, 0.2028)], [], [(48, 50, 51, 52, 53, 54, 55, 56, 57, 58, 59, 60, 61, 62, 63, 49), (16, 18, 19, 20, 21, 22, 23, 24, 25, 26, 27, 28, 29, 30, 31, 17), (14, 15, 31, 30), (7, 8, 24, 23), (0, 1, 16, 17), (15, 0, 17, 31), (8, 9, 25, 24), (1, 2, 18, 16), (9, 10, 26, 25), (2, 3, 19, 18), (10, 11, 27, 26), (3, 4, 20, 19), (11, 12, 28, 27), (4, 5, 21, 20), (12, 13, 29, 28), (5, 6, 22, 21), (13, 14, 30, 29), (6, 7, 23, 22), (46, 47, 63, 62), (39, 40, 56, 55), (32, 33, 48, 49), (47, 32, 49, 63), (40, 41, 57, 56), (33, 34, 50, 48), (41, 42, 58, 57), (34, 35, 51, 50), (42, 43, 59, 58), (35, 36, 52, 51), (43, 44, 60, 59), (36, 37, 53, 52), (44, 45, 61, 60), (37, 38, 54, 53), (45, 46, 62, 61), (38, 39, 55, 54), (80, 81, 95, 94, 93, 92, 91, 90, 89, 88, 87, 86, 85, 84, 83, 82), (78, 94, 95, 79), (71, 87, 88, 72), (64, 81, 80, 65), (79, 95, 81, 64), (72, 88, 89, 73), (65, 80, 82, 66), (73, 89, 90, 74), (66, 82, 83, 67), (74, 90, 91, 75), (67, 83, 84, 68), (75, 91, 92, 76), (68, 84, 85, 69), (76, 92, 93, 77), (69, 85, 86, 70), (77, 93, 94, 78), (70, 86, 87, 71)])
me_cube_001.polygons.foreach_set('use_smooth', [0, 0, 1, 1, 1, 1, 1, 1, 1, 1, 1, 1, 1, 1, 1, 1, 1, 1, 1, 1, 1, 1, 1, 1, 1, 1, 1, 1, 1, 1, 1, 1, 1, 1, 0, 1, 1, 1, 1, 1, 1, 1, 1, 1, 1, 1, 1, 1, 1, 1, 1])
_uv = me_cube_001.uv_layers.new(name='UVMap')
_uv.uv.foreach_set('vector', [0.0, 0.0, 0.0, 0.0, 0.0, 0.0, 0.0, 0.0, 0.0, 0.0, 0.0, 0.0, 0.0, 0.0, 0.0, 0.0, 0.0, 0.0, 0.0, 0.0, 0.0, 0.0, 0.0, 0.0, 0.0, 0.0, 0.0, 0.0, 0.0, 0.0, 0.0, 0.0, 0.0, 0.0, 0.0, 0.0, 0.0, 0.0, 0.0, 0.0, 0.0, 0.0, 0.0, 0.0, 0.0, 0.0, 0.0, 0.0, 0.0, 0.0, 0.0, 0.0, 0.0, 0.0, 0.0, 0.0, 0.0, 0.0, 0.0, 0.0, 0.0, 0.0, 0.0, 0.0, 0.0, 0.0, 0.0, 0.0, 0.0, 0.0, 0.0, 0.0, 0.0, 0.0, 0.0, 0.0, 0.0, 0.0, 0.0, 0.0, 0.0, 0.0, 0.0, 0.0, 0.0, 0.0, 0.0, 0.0, 0.0, 0.0, 0.0, 0.0, 0.0, 0.0, 0.0, 0.0, 0.0, 0.0, 0.0, 0.0, 0.0, 0.0, 0.0, 0.0, 0.0, 0.0, 0.0, 0.0, 0.0, 0.0, 0.0, 0.0, 0.0, 0.0, 0.0, 0.0, 0.0, 0.0, 0.0, 0.0, 0.0, 0.0, 0.0, 0.0, 0.0, 0.0, 0.0, 0.0, 0.0, 0.0, 0.0, 0.0, 0.0, 0.0, 0.0, 0.0, 0.0, 0.0, 0.0, 0.0, 0.0, 0.0, 0.0, 0.0, 0.0, 0.0, 0.0, 0.0, 0.0, 0.0, 0.0, 0.0, 0.0, 0.0, 0.0, 0.0, 0.0, 0.0, 0.0, 0.0, 0.0, 0.0, 0.0, 0.0, 0.0, 0.0, 0.0, 0.0, 0.0, 0.0, 0.0, 0.0, 0.0, 0.0, 0.0, 0.0, 0.0, 0.0, 0.0, 0.0, 0.0, 0.0, 0.0, 0.0, 0.0, 0.0, 0.0, 0.0, 0.0, 0.0, 0.0, 0.0, 0.0, 0.0, 0.0, 0.0, 0.0, 0.0, 0.0, 0.0, 0.0, 0.0, 0.0, 0.0, 0.0, 0.0, 0.0, 0.0, 0.0, 0.0, 0.0, 0.0, 0.0, 0.0, 0.0, 0.0, 0.0, 0.0, 0.0, 0.0, 0.0, 0.0, 0.0, 0.0, 0.0, 0.0, 0.0, 0.0, 0.0, 0.0, 0.0, 0.0, 0.0, 0.0, 0.0, 0.0, 0.0, 0.0, 0.0, 0.0, 0.0, 0.0, 0.0, 0.0, 0.0, 0.0, 0.0, 0.0, 0.0, 0.0, 0.0, 0.0, 0.0, 0.0, 0.0, 0.0, 0.0, 0.0, 0.0, 0.0, 0.0, 0.0, 0.0, 0.0, 0.0, 0.0, 0.0, 0.0, 0.0, 0.0, 0.0, 0.0, 0.0, 0.0, 0.0, 0.0, 0.0, 0.0, 0.0, 0.0, 0.0, 0.0, 0.0, 0.0, 0.0, 0.0, 0.0, 0.0, 0.0, 0.0, 0.0, 0.0, 0.0, 0.0, 0.0, 0.0, 0.0, 0.0, 0.0, 0.0, 0.0, 0.0, 0.0, 0.0, 0.0, 0.0, 0.0, 0.0, 0.0, 0.0, 0.0, 0.0, 0.0, 0.0, 0.0, 0.0, 0.0, 0.0, 0.0, 0.0, 0.0, 0.0, 0.0, 0.0, 0.0, 0.0, 0.0, 0.0, 0.0, 0.0, 0.0, 0.0, 0.0, 0.0, 0.0, 0.0, 0.0, 0.0, 0.0, 0.0, 0.0, 0.0, 0.0, 0.0, 0.0, 0.0, 0.0, 0.0, 0.0, 0.0, 0.0, 0.0, 0.0, 0.0, 0.0, 0.0, 0.0, 0.0, 0.0, 0.0, 0.0, 0.0, 0.0, 0.0, 0.0, 0.0, 0.0, 0.0, 0.0, 0.0, 0.0, 0.0, 0.0, 0.0, 0.0, 0.0, 0.0, 0.0, 0.0, 0.0, 0.0, 0.0, 0.0, 0.0, 0.0, 0.0, 0.0, 0.0, 0.0, 0.0, 0.0, 0.0, 0.0, 0.0, 0.0, 0.0, 0.0, 0.0, 0.0, 0.0, 0.0, 0.0, 0.0, 0.0, 0.0, 0.0, 0.0, 0.0, 0.0, 0.0, 0.0, 0.0, 0.0, 0.0, 0.0, 0.0, 0.0, 0.0, 0.0, 0.0, 0.0, 0.0, 0.0, 0.0, 0.0, 0.0, 0.0, 0.0, 0.0, 0.0, 0.0, 0.0, 0.0, 0.0, 0.0, 0.0, 0.0, 0.0, 0.0, 0.0, 0.0, 0.0, 0.0, 0.0, 0.0, 0.0, 0.0, 0.0, 0.0, 0.0, 0.0, 0.0, 0.0, 0.0, 0.0, 0.0, 0.0, 0.0, 0.0, 0.0, 0.0, 0.0, 0.0, 0.0, 0.0, 0.0, 0.0, 0.0, 0.0, 0.0, 0.0, 0.0, 0.0, 0.0, 0.0, 0.0, 0.0, 0.0, 0.0, 0.0])
me_cube_001.materials.append(mat_material)
me_cube_001.use_remesh_preserve_volume = False
me_cube_001.use_remesh_preserve_attributes = False
me_cube_001.use_mirror_vertex_groups = False
me_cube_001.update()

# ---- objects
ob_sheet = bpy.data.objects.new('Sheet', me_cube)
ob_eyesandmouth = bpy.data.objects.new('EyesAndMouth', me_cube_001)

# ---- transforms, parenting, visibility, modifiers, constraints
ob_sheet.location = (0.0, 0.0, 0.0)
ob_sheet.lock_rotations_4d = False
ob_sheet.empty_display_type = 'ARROWS'
ob_sheet.lineart.crease_threshold = 0.0
ob_eyesandmouth.location = (0.0, 0.0, 0.0)
ob_eyesandmouth.lock_rotations_4d = False
ob_eyesandmouth.empty_display_type = 'ARROWS'
ob_eyesandmouth.lineart.crease_threshold = 0.0

# ---- collection membership
col_collection.objects.link(ob_sheet)
col_collection.objects.link(ob_eyesandmouth)

# ---- scene / render settings (as saved in the file)
scene.frame_start = 1; scene.frame_end = 250; scene.frame_set(1)
scene.render.engine = 'BLENDER_EEVEE_NEXT'
scene.cycles.use_denoising = False
scene.cycles.samples = 128
scene.cycles.sampling_pattern = 'TABULATED_SOBOL'
scene.cycles.use_adaptive_sampling = False
scene.cycles.use_light_tree = False
scene.view_settings.view_transform = 'Filmic'
bpy.context.view_layer.update()

# ---- added for rendering (the .blend has no active camera and no usable light): camera, sun
cam_auto = bpy.data.cameras.new('AutoCamera')
cam_auto.lens = 50.0
cam_auto.sensor_width = 36.0
cam_auto.clip_end = 1000.0
ob_auto_camera = bpy.data.objects.new('AutoCamera', cam_auto)
scene.collection.objects.link(ob_auto_camera)
ob_auto_camera.location = (2.09312, -2.50114, 1.81034)
ob_auto_camera.rotation_euler = (1.09748, -7.21219e-08, 0.694738)
scene.camera = ob_auto_camera
light_auto_sun = bpy.data.lights.new('AutoSun', 'SUN')
light_auto_sun.energy = 3.0
light_auto_sun.angle = 0.0523599
ob_auto_sun = bpy.data.objects.new('AutoSun', light_auto_sun)
scene.collection.objects.link(ob_auto_sun)
ob_auto_sun.rotation_euler = (0.872665, 0.174533, 0.523599)
bpy.context.view_layer.update()
